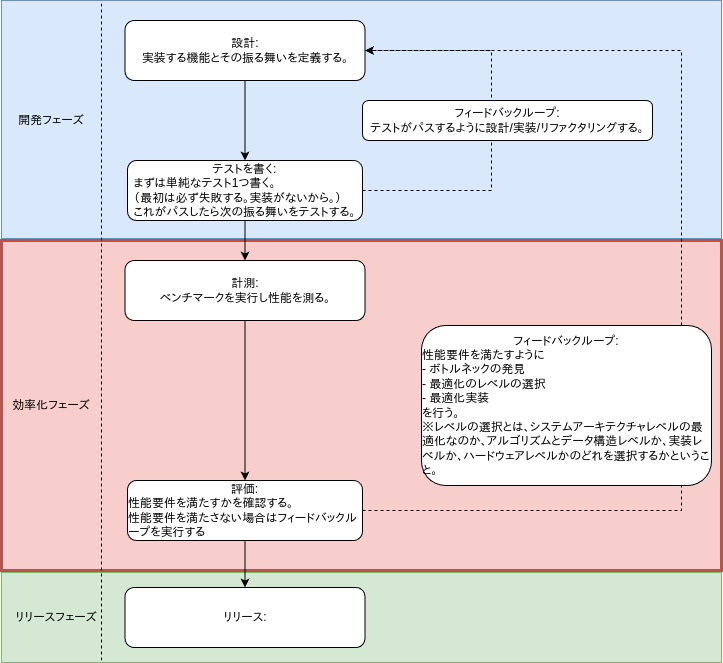

The diagram above was exported from draw.io. Its source (the exported page's mxGraphModel, read from the mxfile embedded in the PNG):
<mxGraphModel dx="2074" dy="1121" grid="1" gridSize="10" guides="1" tooltips="1" connect="1" arrows="1" fold="1" page="1" pageScale="1" pageWidth="827" pageHeight="1169" math="0" shadow="0">
  <root>
    <mxCell id="0" />
    <mxCell id="1" parent="0" />
    <mxCell id="CgFyjtPTiPq2iYC9rme7-11" value="" style="rounded=0;whiteSpace=wrap;html=1;align=left;fillColor=#dae8fc;strokeColor=#6c8ebf;" parent="1" vertex="1">
      <mxGeometry x="40" y="30" width="720" height="238" as="geometry" />
    </mxCell>
    <mxCell id="CgFyjtPTiPq2iYC9rme7-5" value="開発フェーズ" style="text;html=1;strokeColor=none;fillColor=none;align=center;verticalAlign=middle;whiteSpace=wrap;rounded=0;" parent="1" vertex="1">
      <mxGeometry x="50" y="135" width="80" height="30" as="geometry" />
    </mxCell>
    <mxCell id="CgFyjtPTiPq2iYC9rme7-10" style="edgeStyle=orthogonalEdgeStyle;rounded=0;orthogonalLoop=1;jettySize=auto;html=1;" parent="1" source="CgFyjtPTiPq2iYC9rme7-8" target="CgFyjtPTiPq2iYC9rme7-9" edge="1">
      <mxGeometry relative="1" as="geometry" />
    </mxCell>
    <mxCell id="CgFyjtPTiPq2iYC9rme7-8" value="設計:&lt;br&gt;&lt;div style=&quot;text-align: left&quot;&gt;&lt;span&gt;実装する機能とその振る舞いを定義する。&lt;/span&gt;&lt;/div&gt;" style="rounded=1;whiteSpace=wrap;html=1;" parent="1" vertex="1">
      <mxGeometry x="163.5" y="50" width="240" height="60" as="geometry" />
    </mxCell>
    <mxCell id="CgFyjtPTiPq2iYC9rme7-13" style="edgeStyle=orthogonalEdgeStyle;rounded=0;orthogonalLoop=1;jettySize=auto;html=1;entryX=1;entryY=0.5;entryDx=0;entryDy=0;exitX=1;exitY=0.5;exitDx=0;exitDy=0;dashed=1;" parent="1" source="CgFyjtPTiPq2iYC9rme7-9" target="CgFyjtPTiPq2iYC9rme7-8" edge="1">
      <mxGeometry relative="1" as="geometry">
        <Array as="points">
          <mxPoint x="530" y="220" />
          <mxPoint x="530" y="80" />
        </Array>
      </mxGeometry>
    </mxCell>
    <mxCell id="CgFyjtPTiPq2iYC9rme7-9" value="テストを書く:&lt;br&gt;&lt;div style=&quot;text-align: left&quot;&gt;&lt;span&gt;まずは単純なテスト1つ書く。&lt;/span&gt;&lt;/div&gt;&lt;div style=&quot;text-align: left&quot;&gt;（最初は必ず失敗する。実装がないから。）&lt;/div&gt;&lt;div style=&quot;text-align: left&quot;&gt;&lt;span&gt;これがパスしたら次の振る舞いをテストする。&lt;/span&gt;&lt;/div&gt;" style="rounded=1;whiteSpace=wrap;html=1;" parent="1" vertex="1">
      <mxGeometry x="166" y="190" width="235" height="60" as="geometry" />
    </mxCell>
    <mxCell id="CgFyjtPTiPq2iYC9rme7-17" value="" style="rounded=0;whiteSpace=wrap;html=1;align=left;fillColor=#f8cecc;strokeColor=#b85450;strokeWidth=3;" parent="1" vertex="1">
      <mxGeometry x="40" y="270" width="720" height="330" as="geometry" />
    </mxCell>
    <mxCell id="CgFyjtPTiPq2iYC9rme7-18" value="効率化フェーズ" style="text;html=1;strokeColor=none;fillColor=none;align=center;verticalAlign=middle;whiteSpace=wrap;rounded=0;" parent="1" vertex="1">
      <mxGeometry x="50" y="420" width="80" height="30" as="geometry" />
    </mxCell>
    <mxCell id="CgFyjtPTiPq2iYC9rme7-19" style="edgeStyle=orthogonalEdgeStyle;rounded=0;orthogonalLoop=1;jettySize=auto;html=1;" parent="1" source="CgFyjtPTiPq2iYC9rme7-20" target="CgFyjtPTiPq2iYC9rme7-22" edge="1">
      <mxGeometry relative="1" as="geometry" />
    </mxCell>
    <mxCell id="CgFyjtPTiPq2iYC9rme7-20" value="計測:&lt;br&gt;&lt;div style=&quot;text-align: left&quot;&gt;ベンチマークを実行し性能を測る。&lt;/div&gt;" style="rounded=1;whiteSpace=wrap;html=1;" parent="1" vertex="1">
      <mxGeometry x="163.5" y="290" width="240" height="60" as="geometry" />
    </mxCell>
    <mxCell id="CgFyjtPTiPq2iYC9rme7-21" style="edgeStyle=orthogonalEdgeStyle;rounded=0;orthogonalLoop=1;jettySize=auto;html=1;dashed=1;exitX=1;exitY=0.5;exitDx=0;exitDy=0;" parent="1" source="CgFyjtPTiPq2iYC9rme7-22" target="CgFyjtPTiPq2iYC9rme7-8" edge="1">
      <mxGeometry relative="1" as="geometry">
        <Array as="points">
          <mxPoint x="720" y="540" />
          <mxPoint x="720" y="80" />
        </Array>
        <mxPoint x="580" y="610" as="sourcePoint" />
        <mxPoint x="404" y="80" as="targetPoint" />
      </mxGeometry>
    </mxCell>
    <mxCell id="CgFyjtPTiPq2iYC9rme7-22" value="評価:&lt;br&gt;&lt;div style=&quot;text-align: left&quot;&gt;性能要件を満たすかを確認する。&lt;/div&gt;&lt;div style=&quot;text-align: left&quot;&gt;性能要件を満たさない場合はフィードバックループを実行する&lt;/div&gt;" style="rounded=1;whiteSpace=wrap;html=1;" parent="1" vertex="1">
      <mxGeometry x="166" y="510" width="235" height="60" as="geometry" />
    </mxCell>
    <mxCell id="CgFyjtPTiPq2iYC9rme7-23" value="フィードバックループ:&lt;br&gt;&lt;div style=&quot;text-align: left&quot;&gt;&lt;span&gt;性能要件を満たすように&lt;/span&gt;&lt;/div&gt;&lt;div style=&quot;text-align: left&quot;&gt;&lt;span&gt;- ボトルネックの発見&lt;/span&gt;&lt;/div&gt;&lt;div style=&quot;text-align: left&quot;&gt;&lt;span&gt;- 最適化のレベルの選択&lt;/span&gt;&lt;/div&gt;&lt;div style=&quot;text-align: left&quot;&gt;&lt;span&gt;- 最適化実装&lt;/span&gt;&lt;/div&gt;&lt;div style=&quot;text-align: left&quot;&gt;&lt;span&gt;を行う。&lt;/span&gt;&lt;/div&gt;&lt;div style=&quot;text-align: left&quot;&gt;※レベルの選択とは、システムアーキテクチャレベルの最適化なのか、アルゴリズムとデータ構造レベルか、実装レベルか、ハードウェアレベルかのどれを選択するかということ。&lt;/div&gt;" style="rounded=1;whiteSpace=wrap;html=1;" parent="1" vertex="1">
      <mxGeometry x="460" y="355" width="290" height="160" as="geometry" />
    </mxCell>
    <mxCell id="CgFyjtPTiPq2iYC9rme7-24" style="edgeStyle=orthogonalEdgeStyle;rounded=0;orthogonalLoop=1;jettySize=auto;html=1;" parent="1" source="CgFyjtPTiPq2iYC9rme7-9" target="CgFyjtPTiPq2iYC9rme7-20" edge="1">
      <mxGeometry relative="1" as="geometry" />
    </mxCell>
    <mxCell id="CgFyjtPTiPq2iYC9rme7-26" value="" style="rounded=0;whiteSpace=wrap;html=1;align=left;fillColor=#d5e8d4;strokeColor=#82b366;" parent="1" vertex="1">
      <mxGeometry x="40" y="602" width="720" height="90" as="geometry" />
    </mxCell>
    <mxCell id="CgFyjtPTiPq2iYC9rme7-27" value="リリースフェーズ" style="text;html=1;strokeColor=none;fillColor=none;align=center;verticalAlign=middle;whiteSpace=wrap;rounded=0;" parent="1" vertex="1">
      <mxGeometry x="50" y="632" width="90" height="30" as="geometry" />
    </mxCell>
    <mxCell id="CgFyjtPTiPq2iYC9rme7-29" value="リリース:" style="rounded=1;whiteSpace=wrap;html=1;" parent="1" vertex="1">
      <mxGeometry x="163.5" y="617" width="240" height="60" as="geometry" />
    </mxCell>
    <mxCell id="CgFyjtPTiPq2iYC9rme7-2" value="" style="endArrow=none;html=1;rounded=0;dashed=1;" parent="1" edge="1">
      <mxGeometry width="50" height="50" relative="1" as="geometry">
        <mxPoint x="140" y="690" as="sourcePoint" />
        <mxPoint x="140" y="30" as="targetPoint" />
      </mxGeometry>
    </mxCell>
    <mxCell id="CgFyjtPTiPq2iYC9rme7-33" style="edgeStyle=orthogonalEdgeStyle;rounded=0;orthogonalLoop=1;jettySize=auto;html=1;" parent="1" source="CgFyjtPTiPq2iYC9rme7-22" target="CgFyjtPTiPq2iYC9rme7-29" edge="1">
      <mxGeometry relative="1" as="geometry" />
    </mxCell>
    <mxCell id="CgFyjtPTiPq2iYC9rme7-16" value="フィードバックループ:&lt;br&gt;テストがパスするように設計/実装/リファクタリングする。" style="rounded=1;whiteSpace=wrap;html=1;" parent="1" vertex="1">
      <mxGeometry x="401" y="130" width="290" height="40" as="geometry" />
    </mxCell>
  </root>
</mxGraphModel>